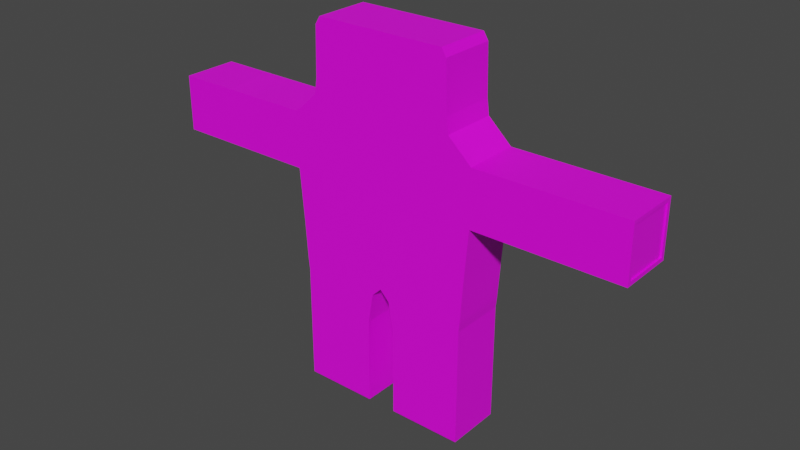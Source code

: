 # Source: Angrus_Palmus.blend  (saved by Blender 4.0.36; exported with 4.5.12 LTS)
import bpy
from mathutils import Matrix  # noqa: F401  (used for matrix-valued properties, if any)

bpy.ops.wm.read_factory_settings(use_empty=True)
scene = bpy.context.scene
scene.name = 'Scene'

# ---- collections
col_collection = bpy.data.collections.new('Collection'); scene.collection.children.link(col_collection)

# ---- images (referenced by path relative to the original .blend; pixels are not part of the script)
import os
ASSET_DIR = os.environ.get("B2B_ASSET_DIR", "")  # directory of the original .blend (textures are referenced by path, not embedded)
HERE = os.path.dirname(os.path.abspath(__file__))  # packed textures are extracted next to this script under _unpacked/

def load_image(name, relpath, width, height, colorspace="sRGB"):
    """Load a texture the original file referenced (path relative to the .blend, or extracted next to this script)."""
    p = next((c for c in (os.path.join(HERE, relpath), os.path.join(ASSET_DIR, relpath)) if relpath and os.path.exists(c)), "")
    if p:
        img = bpy.data.images.load(p, check_existing=True)
        img.name = name
    else:  # same state as the original file: an image datablock whose file is absent (Cycles renders it pink)
        img = bpy.data.images.new(name, width, height)
        img.source = "FILE"
        img.filepath = "//" + (relpath or name)
    img.colorspace_settings.name = colorspace
    return img
img_base_palette_png_001 = load_image('base_palette.png.001', 'base_palette.png', 1024, 1024, 'sRGB')
img_face_png = load_image('face.png', 'face.png', 1024, 1024, 'sRGB')
img_scar_png = load_image('scar.png', 'scar.png', 1024, 1024, 'sRGB')

# ---- materials (node trees are filled in below, after node groups)
mat_basepalette = bpy.data.materials.new('BasePalette')
mat_basepalette.alpha_threshold = 0.0
mat_basepalette.use_transparent_shadow = False
mat_basepalette.roughness = 0.5
mat_basepalette.line_color = (0.0, 0.0, 0.0, 1.0)
mat_face = bpy.data.materials.new('Face')
mat_face.alpha_threshold = 0.0
mat_face.use_transparent_shadow = False
mat_face.roughness = 0.5
mat_face.line_color = (0.0, 0.0, 0.0, 1.0)
mat_scar = bpy.data.materials.new('Scar')
mat_scar.use_transparent_shadow = False

# ---- material node trees
mat_basepalette.use_nodes = True; mat_basepalette.node_tree.nodes.clear()
_N = mat_basepalette.node_tree.nodes; _L = mat_basepalette.node_tree.links
n0 = _N.new('ShaderNodeOutputMaterial'); n0.name = 'Material Output'; n0.location = (300, 300)
n1 = _N.new('ShaderNodeBsdfPrincipled'); n1.name = 'Principled BSDF'; n1.location = (10, 300)
n1.distribution = 'GGX'
n1.subsurface_method = 'RANDOM_WALK_SKIN'
n1.inputs[3].default_value = 1.45
n1.inputs[27].default_value = (0.0, 0.0, 0.0, 1.0)
n1.inputs[28].default_value = 1.0
n2 = _N.new('ShaderNodeTexImage'); n2.name = 'Image Texture'; n2.location = (-464, 137)
n2.image = img_base_palette_png_001
_L.new(n1.outputs[0], n0.inputs[0])
_L.new(n2.outputs[0], n1.inputs[0])
n0.is_active_output = True
mat_face.use_nodes = True; mat_face.node_tree.nodes.clear()
_N = mat_face.node_tree.nodes; _L = mat_face.node_tree.links
n0 = _N.new('ShaderNodeOutputMaterial'); n0.name = 'Material Output'; n0.location = (300, 300)
n1 = _N.new('ShaderNodeBsdfPrincipled'); n1.name = 'Principled BSDF'; n1.location = (10, 300)
n1.distribution = 'GGX'
n1.subsurface_method = 'RANDOM_WALK_SKIN'
n1.inputs[3].default_value = 1.45
n1.inputs[27].default_value = (0.0, 0.0, 0.0, 1.0)
n1.inputs[28].default_value = 1.0
n2 = _N.new('ShaderNodeTexImage'); n2.name = 'Image Texture'; n2.location = (-464, 137)
n2.image = img_face_png
_L.new(n1.outputs[0], n0.inputs[0])
_L.new(n2.outputs[0], n1.inputs[0])
n0.is_active_output = True
mat_scar.use_nodes = True; mat_scar.node_tree.nodes.clear()
_N = mat_scar.node_tree.nodes; _L = mat_scar.node_tree.links
n0 = _N.new('ShaderNodeBsdfPrincipled'); n0.name = 'Principled BSDF'; n0.location = (10, 300)
n0.inputs[3].default_value = 1.45
n1 = _N.new('ShaderNodeOutputMaterial'); n1.name = 'Material Output'; n1.location = (300, 300)
n2 = _N.new('ShaderNodeTexImage'); n2.name = 'Image Texture'; n2.location = (-369, 174)
n2.image = img_scar_png
_L.new(n0.outputs[0], n1.inputs[0])
_L.new(n2.outputs[0], n0.inputs[0])
n1.is_active_output = True

# ---- world
world_world = bpy.data.worlds.new('World'); scene.world = world_world
world_world.use_nodes = True; world_world.node_tree.nodes.clear()
_N = world_world.node_tree.nodes; _L = world_world.node_tree.links
n0 = _N.new('ShaderNodeOutputWorld'); n0.name = 'World Output'; n0.location = (300, 300)
n1 = _N.new('ShaderNodeBackground'); n1.name = 'Background'; n1.location = (10, 300)
n1.inputs[0].default_value = (0.05088, 0.05088, 0.05088, 1.0)
_L.new(n1.outputs[0], n0.inputs[0])
n0.is_active_output = True
world_world.color = (0.05088, 0.05088, 0.05088)
world_world.use_sun_shadow = False
world_world.sun_shadow_jitter_overblur = 0.0

# ---- meshes
me_plane_001 = bpy.data.meshes.new('Plane.001')
me_plane_001.from_pydata([(-0.1092, -0.02117, 0.002081), (-0.5102, -0.02117, 0.002081), (-0.08888, 0.0, 0.02654), (-0.5305, 0.0, 0.02654), (-0.08888, 0.0, 0.193), (-0.5305, 0.0, 0.193), (-0.08905, 0.0, 0.2433), (-0.5305, 0.0, 0.2433), (-0.0886, 0.0, 0.5052), (-0.5305, 0.0, 0.5052), (-0.08762, 0.0, 0.5529), (-0.5305, 0.0, 0.5529), (-0.05715, 0.0, 0.7348), (-0.5305, 0.0, 0.7348), (0.0, 0.0, 0.7934), (-0.5371, 0.0, 0.7934), (-0.5527, 0.0, 1.027), (-0.5785, 0.0, 1.348), (-0.5785, 0.0, 1.682), (-0.4382, 0.0, 1.812), (-0.4263, 0.0, 1.903), (-0.4175, 0.0, 2.193), (-0.3888, 0.0, 2.239), (-0.7625, 0.0, 1.348), (-0.7625, 0.0, 1.682), (-1.311, 0.0, 1.348), (-1.311, 0.0, 1.682), (-1.456, -0.02314, 1.371), (-1.456, -0.02314, 1.659), (-0.5305, 0.0, 0.3677), (-0.08902, 0.0, 0.3677), (-1.128, 0.0, 1.348), (-0.9452, 0.0, 1.348), (-0.9452, 0.0, 1.682), (-1.128, 0.0, 1.682), (-0.5102, -0.3105, 0.002081), (-0.1092, -0.3105, 0.002081), (-0.5305, -0.3316, 0.02654), (-0.08888, -0.3316, 0.02654), (-0.5305, -0.3316, 0.193), (-0.08888, -0.3316, 0.193), (-0.5305, -0.3316, 0.2433), (-0.08905, -0.3316, 0.2433), (-0.5305, -0.3316, 0.5052), (-0.0886, -0.3316, 0.5052), (-0.5305, -0.3316, 0.3677), (-0.08902, -0.3316, 0.3677), (-0.5305, -0.3316, 0.5529), (-0.08762, -0.3316, 0.5529), (-0.5305, -0.3316, 0.7348), (-0.05715, -0.3316, 0.7348), (-0.5371, -0.3316, 0.7934), (0.0, -0.3316, 0.7934), (-0.5527, -0.3316, 1.027), (-0.5785, -0.3316, 1.348), (-0.5785, -0.3316, 1.682), (-0.4382, -0.3316, 1.812), (-0.4263, -0.3316, 1.903), (-0.4175, -0.3316, 2.193), (-0.3888, -0.3316, 2.239), (-0.7625, -0.3316, 1.682), (-0.7625, -0.3316, 1.348), (-1.311, -0.3316, 1.682), (-1.311, -0.3316, 1.348), (-0.9452, -0.3316, 1.348), (-1.128, -0.3316, 1.682), (-1.456, -0.3085, 1.659), (-1.456, -0.3085, 1.371), (-1.128, -0.3316, 1.348), (-0.9452, -0.3316, 1.682), (-1.456, 0.0, 1.682), (-1.456, 0.0, 1.348), (-1.456, -0.3316, 1.682), (-1.456, -0.3316, 1.348), (-1.447, -0.02314, 1.659), (-1.447, -0.02314, 1.371), (-1.447, -0.3085, 1.371), (-1.447, -0.3085, 1.659), (0.1092, -0.02117, 0.002081), (0.5102, -0.02117, 0.002081), (0.08888, 0.0, 0.02654), (0.5305, 0.0, 0.02654), (0.08888, 0.0, 0.193), (0.5305, 0.0, 0.193), (0.08905, 0.0, 0.2433), (0.5305, 0.0, 0.2433), (0.0886, 0.0, 0.5052), (0.5305, 0.0, 0.5052), (0.08762, 0.0, 0.5529), (0.5305, 0.0, 0.5529), (0.05715, 0.0, 0.7348), (0.5305, 0.0, 0.7348), (0.5371, 0.0, 0.7934), (0.5527, 0.0, 1.027), (0.5785, 0.0, 1.348), (0.5785, 0.0, 1.682), (0.4382, 0.0, 1.812), (0.4263, 0.0, 1.903), (0.4175, 0.0, 2.193), (0.3888, 0.0, 2.239), (0.7625, 0.0, 1.348), (0.7625, 0.0, 1.682), (1.311, 0.0, 1.348), (1.311, 0.0, 1.682), (1.456, -0.02314, 1.371), (1.456, -0.02314, 1.659), (0.5305, 0.0, 0.3677), (0.08902, 0.0, 0.3677), (1.128, 0.0, 1.348), (0.9452, 0.0, 1.348), (0.9452, 0.0, 1.682), (1.128, 0.0, 1.682), (0.5102, -0.3105, 0.002081), (0.1092, -0.3105, 0.002081), (0.5305, -0.3316, 0.02654), (0.08888, -0.3316, 0.02654), (0.5305, -0.3316, 0.193), (0.08888, -0.3316, 0.193), (0.5305, -0.3316, 0.2433), (0.08905, -0.3316, 0.2433), (0.5305, -0.3316, 0.5052), (0.0886, -0.3316, 0.5052), (0.5305, -0.3316, 0.3677), (0.08902, -0.3316, 0.3677), (0.5305, -0.3316, 0.5529), (0.08762, -0.3316, 0.5529), (0.5305, -0.3316, 0.7348), (0.05715, -0.3316, 0.7348), (0.5371, -0.3316, 0.7934), (0.5527, -0.3316, 1.027), (0.5785, -0.3316, 1.348), (0.5785, -0.3316, 1.682), (0.4382, -0.3316, 1.812), (0.4263, -0.3316, 1.903), (0.4175, -0.3316, 2.193), (0.3888, -0.3316, 2.239), (0.7625, -0.3316, 1.682), (0.7625, -0.3316, 1.348), (1.311, -0.3316, 1.682), (1.311, -0.3316, 1.348), (0.9452, -0.3316, 1.348), (1.128, -0.3316, 1.682), (1.456, -0.3085, 1.659), (1.456, -0.3085, 1.371), (1.128, -0.3316, 1.348), (0.9452, -0.3316, 1.682), (1.456, 0.0, 1.682), (1.456, 0.0, 1.348), (1.456, -0.3316, 1.682), (1.456, -0.3316, 1.348), (1.447, -0.02314, 1.659), (1.447, -0.02314, 1.371), (1.447, -0.3085, 1.371), (1.447, -0.3085, 1.659)], [], [(0, 1, 3, 2), (3, 5, 4, 2), (5, 7, 6, 4), (29, 9, 8, 30), (9, 11, 10, 8), (11, 13, 12, 10), (13, 15, 14, 12), (93, 16, 17, 94), (94, 17, 18, 95), (95, 18, 19, 96), (96, 19, 20, 97), (97, 20, 21, 98), (98, 21, 22, 99), (128, 129, 53, 51, 52), (17, 23, 24, 18), (31, 25, 26, 34), (25, 71, 70, 26), (7, 29, 30, 6), (23, 32, 33, 24), (32, 31, 34, 33), (36, 38, 37, 35), (37, 38, 40, 39), (39, 40, 42, 41), (45, 46, 44, 43), (43, 44, 48, 47), (47, 48, 50, 49), (49, 50, 52, 51), (129, 130, 54, 53), (130, 131, 55, 54), (131, 132, 56, 55), (132, 133, 57, 56), (133, 134, 58, 57), (134, 135, 59, 58), (14, 52, 50, 12), (54, 55, 60, 61), (68, 65, 62, 63), (63, 62, 72, 73), (41, 42, 46, 45), (61, 60, 69, 64), (64, 69, 65, 68), (33, 34, 65, 69), (10, 12, 50, 48), (18, 24, 60, 55), (5, 3, 37, 39), (19, 18, 55, 56), (2, 4, 40, 38), (15, 13, 49, 51), (32, 23, 61, 64), (59, 135, 99, 22), (34, 26, 62, 65), (7, 5, 39, 41), (20, 19, 56, 57), (4, 6, 42, 40), (16, 15, 51, 53), (71, 25, 63, 73), (26, 70, 72, 62), (29, 7, 41, 45), (21, 20, 57, 58), (9, 29, 45, 43), (30, 8, 44, 46), (17, 16, 53, 54), (6, 30, 46, 42), (90, 127, 52, 14), (1, 0, 36, 35), (11, 9, 43, 47), (22, 21, 58, 59), (25, 31, 68, 63), (8, 10, 48, 44), (0, 2, 38, 36), (31, 32, 64, 68), (3, 1, 35, 37), (24, 33, 69, 60), (13, 11, 47, 49), (23, 17, 54, 61), (27, 28, 70, 71), (66, 67, 73, 72), (67, 27, 71, 73), (28, 66, 72, 70), (74, 75, 76, 77), (27, 75, 74, 28), (67, 76, 75, 27), (66, 77, 76, 67), (28, 74, 77, 66), (78, 80, 81, 79), (81, 80, 82, 83), (83, 82, 84, 85), (106, 107, 86, 87), (87, 86, 88, 89), (89, 88, 90, 91), (91, 90, 14, 92), (94, 95, 101, 100), (108, 111, 103, 102), (102, 103, 146, 147), (85, 84, 107, 106), (100, 101, 110, 109), (109, 110, 111, 108), (113, 112, 114, 115), (114, 116, 117, 115), (116, 118, 119, 117), (122, 120, 121, 123), (120, 124, 125, 121), (124, 126, 127, 125), (126, 128, 52, 127), (130, 137, 136, 131), (144, 139, 138, 141), (139, 149, 148, 138), (118, 122, 123, 119), (137, 140, 145, 136), (140, 144, 141, 145), (110, 145, 141, 111), (88, 125, 127, 90), (95, 131, 136, 101), (83, 116, 114, 81), (96, 132, 131, 95), (80, 115, 117, 82), (92, 128, 126, 91), (109, 140, 137, 100), (111, 141, 138, 103), (85, 118, 116, 83), (97, 133, 132, 96), (82, 117, 119, 84), (93, 129, 128, 92), (147, 149, 139, 102), (103, 138, 148, 146), (106, 122, 118, 85), (98, 134, 133, 97), (87, 120, 122, 106), (107, 123, 121, 86), (94, 130, 129, 93), (84, 119, 123, 107), (79, 112, 113, 78), (89, 124, 120, 87), (99, 135, 134, 98), (102, 139, 144, 108), (86, 121, 125, 88), (78, 113, 115, 80), (108, 144, 140, 109), (81, 114, 112, 79), (101, 136, 145, 110), (91, 126, 124, 89), (100, 137, 130, 94), (104, 147, 146, 105), (142, 148, 149, 143), (143, 149, 147, 104), (105, 146, 148, 142), (150, 153, 152, 151), (104, 105, 150, 151), (143, 104, 151, 152), (142, 143, 152, 153), (105, 142, 153, 150), (92, 14, 15, 16, 93)])
me_plane_001.polygons.foreach_set('material_index', [0, 0, 0, 0, 0, 0, 0, 0, 0, 0, 0, 0, 0, 0, 0, 0, 0, 0, 0, 0, 0, 0, 0, 0, 0, 0, 0, 0, 0, 0, 0, 1, 0, 0, 0, 0, 0, 0, 0, 2, 2, 0, 0, 0, 0, 0, 0, 0, 0, 0, 0, 0, 0, 0, 0, 0, 0, 0, 0, 0, 0, 0, 0, 0, 0, 0, 0, 0, 0, 0, 0, 0, 0, 0, 0, 0, 0, 0, 0, 0, 0, 0, 0, 0, 0, 0, 0, 0, 0, 0, 0, 0, 0, 0, 0, 0, 0, 0, 0, 0, 0, 0, 0, 0, 0, 0, 0, 0, 0, 0, 0, 0, 0, 0, 0, 0, 0, 0, 0, 0, 0, 0, 0, 0, 0, 0, 0, 0, 0, 0, 0, 0, 0, 0, 0, 0, 0, 0, 0, 0, 0, 0, 0, 0, 0, 0, 0, 0, 0, 0, 0])
_uv = me_plane_001.uv_layers.new(name='UVMap')
_uv.uv.foreach_set('vector', [0.2861, 0.8441, 0.2861, 0.8441, 0.2861, 0.8441, 0.2861, 0.8441, 0.2861, 0.8441, 0.2861, 0.8441, 0.2861, 0.8441, 0.2861, 0.8441, 0.2861, 0.8441, 0.2861, 0.8441, 0.2861, 0.8441, 0.2861, 0.8441, 0.2861, 0.8441, 0.2861, 0.8441, 0.2861, 0.8441, 0.2861, 0.8441, 0.2861, 0.8441, 0.2861, 0.8441, 0.2861, 0.8441, 0.2861, 0.8441, 0.2861, 0.8441, 0.2861, 0.8441, 0.2861, 0.8441, 0.2861, 0.8441, 0.2861, 0.8441, 0.2861, 0.8441, 0.2861, 0.8441, 0.2861, 0.8441, 0.2861, 0.8441, 0.2861, 0.8441, 0.2861, 0.8441, 0.2861, 0.8441, 0.2861, 0.8441, 0.2861, 0.8441, 0.2861, 0.8441, 0.2861, 0.8441, 0.2861, 0.8441, 0.2861, 0.8441, 0.2861, 0.8441, 0.2861, 0.8441, 0.2861, 0.8441, 0.2861, 0.8441, 0.2861, 0.8441, 0.2861, 0.8441, 0.2861, 0.8441, 0.2861, 0.8441, 0.2861, 0.8441, 0.2861, 0.8441, 0.2861, 0.8441, 0.2861, 0.8441, 0.2861, 0.8441, 0.2861, 0.8441, 0.2861, 0.8441, 0.2861, 0.8441, 0.2861, 0.8441, 0.2861, 0.8441, 0.2861, 0.8441, 0.2861, 0.8441, 0.2861, 0.8441, 0.2861, 0.8441, 0.2861, 0.8441, 0.2861, 0.8441, 0.2861, 0.8441, 0.2861, 0.8441, 0.2861, 0.8441, 0.2861, 0.8441, 0.2861, 0.8441, 0.2861, 0.8441, 0.2861, 0.8441, 0.2861, 0.8441, 0.2861, 0.8441, 0.2861, 0.8441, 0.2861, 0.8441, 0.2861, 0.8441, 0.2861, 0.8441, 0.2861, 0.8441, 0.2861, 0.8441, 0.2861, 0.8441, 0.2861, 0.8441, 0.2861, 0.8441, 0.2861, 0.8441, 0.2861, 0.8441, 0.2861, 0.8441, 0.2861, 0.8441, 0.2861, 0.8441, 0.2861, 0.8441, 0.2861, 0.8441, 0.2861, 0.8441, 0.2861, 0.8441, 0.2861, 0.8441, 0.2861, 0.8441, 0.2861, 0.8441, 0.2861, 0.8441, 0.2861, 0.8441, 0.2861, 0.8441, 0.2861, 0.8441, 0.2861, 0.8441, 0.2861, 0.8441, 0.2861, 0.8441, 0.2861, 0.8441, 0.2861, 0.8441, 0.2861, 0.8441, 0.2861, 0.8441, 0.2861, 0.8441, 0.2861, 0.8441, 0.2861, 0.8441, 0.2861, 0.8441, 0.2861, 0.8441, 0.2861, 0.8441, 0.2861, 0.8441, 0.2861, 0.8441, 0.2861, 0.8441, 0.2861, 0.8441, 0.2861, 0.8441, 0.2861, 0.8441, 0.2861, 0.8441, 0.2861, 0.8441, 0.2861, 0.8441, 0.2861, 0.8441, 0.2861, 0.8441, 0.2861, 0.8441, 0.2861, 0.8441, 0.2861, 0.8441, 0.2861, 0.8441, 0.2861, 0.8441, 0.4055, 0.6217, 0.4055, 0.6813, 0.3129, 0.6824, 0.3129, 0.6217, 0.2861, 0.8441, 0.2861, 0.8441, 0.2861, 0.8441, 0.2861, 0.8441, 0.2861, 0.8441, 0.2861, 0.8441, 0.2861, 0.8441, 0.2861, 0.8441, 0.2861, 0.8441, 0.2861, 0.8441, 0.2861, 0.8441, 0.2861, 0.8441, 0.2861, 0.8441, 0.2861, 0.8441, 0.2861, 0.8441, 0.2861, 0.8441, 0.2861, 0.8441, 0.2861, 0.8441, 0.2861, 0.8441, 0.2861, 0.8441, 0.2861, 0.8441, 0.2861, 0.8441, 0.2861, 0.8441, 0.2861, 0.8441, 0.2861, 0.8441, 0.2861, 0.8441, 0.2861, 0.8441, 0.2861, 0.8441, 0.9706, 0.8799, 0.9706, 0.9293, 0.8873, 0.9293, 0.8873, 0.8799, 0.9706, 0.9787, 0.8873, 0.9787, 0.8873, 0.9293, 0.9706, 0.9293, 0.2861, 0.8441, 0.2861, 0.8441, 0.2861, 0.8441, 0.2861, 0.8441, 0.2861, 0.8441, 0.2861, 0.8441, 0.2861, 0.8441, 0.2861, 0.8441, 0.2861, 0.8441, 0.2861, 0.8441, 0.2861, 0.8441, 0.2861, 0.8441, 0.2861, 0.8441, 0.2861, 0.8441, 0.2861, 0.8441, 0.2861, 0.8441, 0.2861, 0.8441, 0.2861, 0.8441, 0.2861, 0.8441, 0.2861, 0.8441, 0.2861, 0.8441, 0.2861, 0.8441, 0.2861, 0.8441, 0.2861, 0.8441, 0.2861, 0.8441, 0.2861, 0.8441, 0.2861, 0.8441, 0.2861, 0.8441, 0.2861, 0.8441, 0.2861, 0.8441, 0.2861, 0.8441, 0.2861, 0.8441, 0.2861, 0.8441, 0.2861, 0.8441, 0.2861, 0.8441, 0.2861, 0.8441, 0.2861, 0.8441, 0.2861, 0.8441, 0.2861, 0.8441, 0.2861, 0.8441, 0.2861, 0.8441, 0.2861, 0.8441, 0.2861, 0.8441, 0.2861, 0.8441, 0.2861, 0.8441, 0.2861, 0.8441, 0.2861, 0.8441, 0.2861, 0.8441, 0.2861, 0.8441, 0.2861, 0.8441, 0.2861, 0.8441, 0.2861, 0.8441, 0.2861, 0.8441, 0.2861, 0.8441, 0.2861, 0.8441, 0.2861, 0.8441, 0.2861, 0.8441, 0.2861, 0.8441, 0.2861, 0.8441, 0.2861, 0.8441, 0.2861, 0.8441, 0.2861, 0.8441, 0.2861, 0.8441, 0.2861, 0.8441, 0.2861, 0.8441, 0.2861, 0.8441, 0.2861, 0.8441, 0.2861, 0.8441, 0.2861, 0.8441, 0.2861, 0.8441, 0.2861, 0.8441, 0.2861, 0.8441, 0.2861, 0.8441, 0.2861, 0.8441, 0.2861, 0.8441, 0.2861, 0.8441, 0.2861, 0.8441, 0.2861, 0.8441, 0.2861, 0.8441, 0.2861, 0.8441, 0.2861, 0.8441, 0.2861, 0.8441, 0.2861, 0.8441, 0.2861, 0.8441, 0.2861, 0.8441, 0.2861, 0.8441, 0.2861, 0.8441, 0.2861, 0.8441, 0.2861, 0.8441, 0.2861, 0.8441, 0.2861, 0.8441, 0.2861, 0.8441, 0.2861, 0.8441, 0.2861, 0.8441, 0.2861, 0.8441, 0.2861, 0.8441, 0.2861, 0.8441, 0.2861, 0.8441, 0.2861, 0.8441, 0.2861, 0.8441, 0.2861, 0.8441, 0.2861, 0.8441, 0.2861, 0.8441, 0.2861, 0.8441, 0.2861, 0.8441, 0.2861, 0.8441, 0.2861, 0.8441, 0.2861, 0.8441, 0.2861, 0.8441, 0.2861, 0.8441, 0.2861, 0.8441, 0.2861, 0.8441, 0.2861, 0.8441, 0.2861, 0.8441, 0.2861, 0.8441, 0.2861, 0.8441, 0.2861, 0.8441, 0.2861, 0.8441, 0.2861, 0.8441, 0.2861, 0.8441, 0.2861, 0.8441, 0.2861, 0.8441, 0.2861, 0.8441, 0.2861, 0.8441, 0.2861, 0.8441, 0.2861, 0.8441, 0.2861, 0.8441, 0.2861, 0.8441, 0.2861, 0.8441, 0.2861, 0.8441, 0.2861, 0.8441, 0.2861, 0.8441, 0.2861, 0.8441, 0.2861, 0.8441, 0.2861, 0.8441, 0.2861, 0.8441, 0.2861, 0.8441, 0.2861, 0.8441, 0.2861, 0.8441, 0.2861, 0.8441, 0.2861, 0.8441, 0.2861, 0.8441, 0.2861, 0.8441, 0.2861, 0.8441, 0.2861, 0.8441, 0.2861, 0.8441, 0.2861, 0.8441, 0.2861, 0.8441, 0.2861, 0.8441, 0.2861, 0.8441, 0.2861, 0.8441, 0.2861, 0.8441, 0.2861, 0.8441, 0.2861, 0.8441, 0.2861, 0.8441, 0.2861, 0.8441, 0.2861, 0.8441, 0.2861, 0.8441, 0.2861, 0.8441, 0.2861, 0.8441, 0.2861, 0.8441, 0.2861, 0.8441, 0.2861, 0.8441, 0.2861, 0.8441, 0.2861, 0.8441, 0.2861, 0.8441, 0.2861, 0.8441, 0.2861, 0.8441, 0.2861, 0.8441, 0.2861, 0.8441, 0.2861, 0.8441, 0.2861, 0.8441, 0.2861, 0.8441, 0.2861, 0.8441, 0.2861, 0.8441, 0.2861, 0.8441, 0.2861, 0.8441, 0.2861, 0.8441, 0.2861, 0.8441, 0.2861, 0.8441, 0.2861, 0.8441, 0.2861, 0.8441, 0.2861, 0.8441, 0.2861, 0.8441, 0.2861, 0.8441, 0.2861, 0.8441, 0.2861, 0.8441, 0.2861, 0.8441, 0.2861, 0.8441, 0.2861, 0.8441, 0.2861, 0.8441, 0.2861, 0.8441, 0.2861, 0.8441, 0.2861, 0.8441, 0.2861, 0.8441, 0.2861, 0.8441, 0.2861, 0.8441, 0.2861, 0.8441, 0.2861, 0.8441, 0.2861, 0.8441, 0.2861, 0.8441, 0.2861, 0.8441, 0.2861, 0.8441, 0.2861, 0.8441, 0.2861, 0.8441, 0.2861, 0.8441, 0.2861, 0.8441, 0.2861, 0.8441, 0.2861, 0.8441, 0.2861, 0.8441, 0.2861, 0.8441, 0.2861, 0.8441, 0.2861, 0.8441, 0.2861, 0.8441, 0.2861, 0.8441, 0.2861, 0.8441, 0.2861, 0.8441, 0.2861, 0.8441, 0.2861, 0.8441, 0.2861, 0.8441, 0.2861, 0.8441, 0.2861, 0.8441, 0.2861, 0.8441, 0.2861, 0.8441, 0.2861, 0.8441, 0.2861, 0.8441, 0.2861, 0.8441, 0.2861, 0.8441, 0.2861, 0.8441, 0.2861, 0.8441, 0.2861, 0.8441, 0.2861, 0.8441, 0.2861, 0.8441, 0.2861, 0.8441, 0.2861, 0.8441, 0.2861, 0.8441, 0.2861, 0.8441, 0.2861, 0.8441, 0.2861, 0.8441, 0.2861, 0.8441, 0.2861, 0.8441, 0.2861, 0.8441, 0.2861, 0.8441, 0.2861, 0.8441, 0.2861, 0.8441, 0.2861, 0.8441, 0.2861, 0.8441, 0.2861, 0.8441, 0.2861, 0.8441, 0.2861, 0.8441, 0.2861, 0.8441, 0.2861, 0.8441, 0.2861, 0.8441, 0.2861, 0.8441, 0.2861, 0.8441, 0.2861, 0.8441, 0.2861, 0.8441, 0.2861, 0.8441, 0.2861, 0.8441, 0.2861, 0.8441, 0.2861, 0.8441, 0.2861, 0.8441, 0.2861, 0.8441, 0.2861, 0.8441, 0.2861, 0.8441, 0.2861, 0.8441, 0.2861, 0.8441, 0.2861, 0.8441, 0.2861, 0.8441, 0.2861, 0.8441, 0.2861, 0.8441, 0.2861, 0.8441, 0.2861, 0.8441, 0.2861, 0.8441, 0.2861, 0.8441, 0.2861, 0.8441, 0.2861, 0.8441, 0.2861, 0.8441, 0.2861, 0.8441, 0.2861, 0.8441, 0.2861, 0.8441, 0.2861, 0.8441, 0.2861, 0.8441, 0.2861, 0.8441, 0.2861, 0.8441, 0.2861, 0.8441, 0.2861, 0.8441, 0.2861, 0.8441, 0.2861, 0.8441, 0.2861, 0.8441, 0.2861, 0.8441, 0.2861, 0.8441, 0.2861, 0.8441, 0.2861, 0.8441, 0.2861, 0.8441, 0.2861, 0.8441, 0.2861, 0.8441, 0.2861, 0.8441, 0.2861, 0.8441, 0.2861, 0.8441, 0.2861, 0.8441, 0.2861, 0.8441, 0.2861, 0.8441, 0.2861, 0.8441, 0.2861, 0.8441, 0.2861, 0.8441, 0.2861, 0.8441, 0.2861, 0.8441, 0.2861, 0.8441, 0.2861, 0.8441, 0.2861, 0.8441, 0.2861, 0.8441, 0.2861, 0.8441, 0.2861, 0.8441, 0.2861, 0.8441, 0.2861, 0.8441, 0.2861, 0.8441, 0.2861, 0.8441, 0.2861, 0.8441, 0.2861, 0.8441, 0.2861, 0.8441, 0.2861, 0.8441, 0.2861, 0.8441, 0.2861, 0.8441, 0.2861, 0.8441, 0.2861, 0.8441, 0.2861, 0.8441, 0.2861, 0.8441, 0.2861, 0.8441, 0.2861, 0.8441, 0.2861, 0.8441, 0.2861, 0.8441, 0.2861, 0.8441, 0.2861, 0.8441, 0.2861, 0.8441, 0.2861, 0.8441, 0.2861, 0.8441, 0.2861, 0.8441, 0.2861, 0.8441, 0.2861, 0.8441, 0.2861, 0.8441, 0.2861, 0.8441, 0.2861, 0.8441, 0.2861, 0.8441, 0.2861, 0.8441, 0.2861, 0.8441, 0.2861, 0.8441, 0.2861, 0.8441, 0.2861, 0.8441, 0.2861, 0.8441, 0.2861, 0.8441, 0.2861, 0.8441, 0.2861, 0.8441, 0.2861, 0.8441, 0.2861, 0.8441, 0.2861, 0.8441, 0.2861, 0.8441, 0.2861, 0.8441, 0.2861, 0.8441, 0.2861, 0.8441, 0.2861, 0.8441, 0.2861, 0.8441, 0.2861, 0.8441, 0.2861, 0.8441, 0.2861, 0.8441, 0.2861, 0.8441, 0.2861, 0.8441, 0.2861, 0.8441, 0.2861, 0.8441, 0.2861, 0.8441, 0.2861, 0.8441, 0.2861, 0.8441, 0.2861, 0.8441, 0.2861, 0.8441, 0.2861, 0.8441, 0.2861, 0.8441, 0.2861, 0.8441, 0.2861, 0.8441, 0.2861, 0.8441, 0.2861, 0.8441, 0.2861, 0.8441, 0.2861, 0.8441, 0.2861, 0.8441, 0.2861, 0.8441, 0.2861, 0.8441, 0.2861, 0.8441, 0.2861, 0.8441, 0.2861, 0.8441, 0.2861, 0.8441, 0.2861, 0.8441, 0.2861, 0.8441, 0.2861, 0.8441, 0.2861, 0.8441, 0.2861, 0.8441, 0.2861, 0.8441, 0.2861, 0.8441, 0.2861, 0.8441, 0.2861, 0.8441, 0.2861, 0.8441, 0.2861, 0.8441, 0.2861, 0.8441, 0.2861, 0.8441, 0.2861, 0.8441, 0.2861, 0.8441, 0.2861, 0.8441, 0.2861, 0.8441, 0.2861, 0.8441, 0.2861, 0.8441, 0.2861, 0.8441, 0.2861, 0.8441, 0.2861, 0.8441, 0.2861, 0.8441, 0.2861, 0.8441, 0.2861, 0.8441, 0.2861, 0.8441, 0.2861, 0.8441, 0.2861, 0.8441, 0.2861, 0.8441, 0.2861, 0.8441, 0.2861, 0.8441, 0.2861, 0.8441, 0.2861, 0.8441, 0.2861, 0.8441, 0.2861, 0.8441, 0.2861, 0.8441, 0.2861, 0.8441, 0.2861, 0.8441, 0.2861, 0.8441, 0.2861, 0.8441, 0.2861, 0.8441, 0.2861, 0.8441, 0.2861, 0.8441, 0.2861, 0.8441, 0.2861, 0.8441, 0.2861, 0.8441, 0.2861, 0.8441, 0.2861, 0.8441, 0.2861, 0.8441, 0.2861, 0.8441, 0.2861, 0.8441, 0.2861, 0.8441])
me_plane_001.materials.append(mat_basepalette)
me_plane_001.materials.append(mat_face)
me_plane_001.materials.append(mat_scar)
me_plane_001.update()

# ---- objects
ob_empty = bpy.data.objects.new('Empty', None)
ob_plane = bpy.data.objects.new('Plane', me_plane_001)

# ---- transforms, parenting, visibility, modifiers, constraints
ob_empty.location = (2.193, 0.0, 0.6168)
ob_empty.rotation_euler = (1.571, -0.0, -0.0)
ob_empty.scale = (0.8019, 0.8019, 0.8019)
ob_empty.empty_display_type = 'IMAGE'
ob_empty.empty_display_size = 5.0
ob_plane.location = (0.0, 0.0, 0.0)

# ---- collection membership
col_collection.objects.link(ob_empty)
col_collection.objects.link(ob_plane)

# ---- scene / render settings (as saved in the file)
scene.frame_start = 1; scene.frame_end = 36; scene.frame_set(9)
scene.render.engine = 'BLENDER_EEVEE_NEXT'
scene.cycles.sampling_pattern = 'TABULATED_SOBOL'
scene.view_settings.view_transform = 'Filmic'
bpy.context.view_layer.update()

# ---- added for rendering (the .blend has no active camera and no usable light): camera, sun
cam_auto = bpy.data.cameras.new('AutoCamera')
cam_auto.lens = 50.0
cam_auto.sensor_width = 36.0
cam_auto.clip_end = 1000.0
ob_auto_camera = bpy.data.objects.new('AutoCamera', cam_auto)
scene.collection.objects.link(ob_auto_camera)
ob_auto_camera.location = (3.41168, -4.25984, 3.84995)
ob_auto_camera.rotation_euler = (1.09748, -7.21219e-08, 0.694738)
scene.camera = ob_auto_camera
light_auto_sun = bpy.data.lights.new('AutoSun', 'SUN')
light_auto_sun.energy = 3.0
light_auto_sun.angle = 0.0523599
ob_auto_sun = bpy.data.objects.new('AutoSun', light_auto_sun)
scene.collection.objects.link(ob_auto_sun)
ob_auto_sun.rotation_euler = (0.872665, 0.174533, 0.523599)
bpy.context.view_layer.update()
